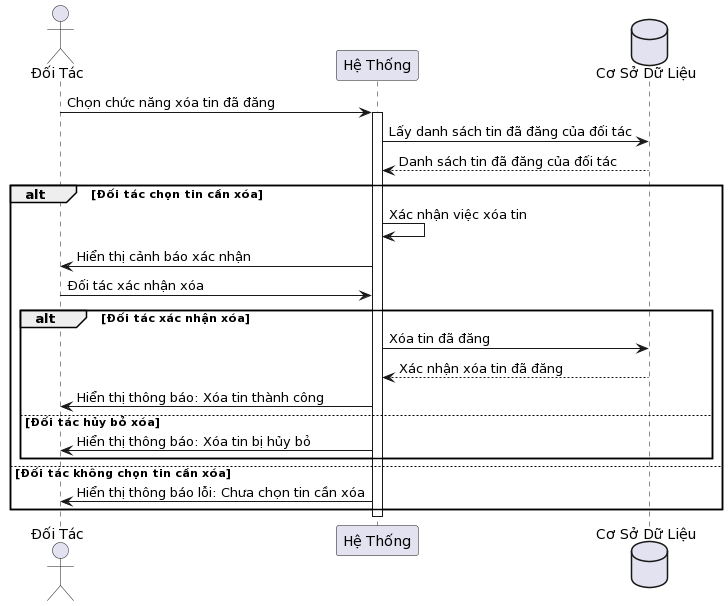

The diagram above was rendered by PlantUML. Its source (embedded in the PNG):
@startuml
actor "Đối Tác" as Partner
participant "Hệ Thống" as System
database "Cơ Sở Dữ Liệu" as DB

Partner -> System: Chọn chức năng xóa tin đã đăng
activate System
System -> DB: Lấy danh sách tin đã đăng của đối tác
DB --> System: Danh sách tin đã đăng của đối tác

alt Đối tác chọn tin cần xóa
  System -> System: Xác nhận việc xóa tin
  System -> Partner: Hiển thị cảnh báo xác nhận

  Partner -> System: Đối tác xác nhận xóa
  alt Đối tác xác nhận xóa
    System -> DB: Xóa tin đã đăng
    DB --> System: Xác nhận xóa tin đã đăng
    System -> Partner: Hiển thị thông báo: Xóa tin thành công
  else Đối tác hủy bỏ xóa
    System -> Partner: Hiển thị thông báo: Xóa tin bị hủy bỏ
  end
else Đối tác không chọn tin cần xóa
  System -> Partner: Hiển thị thông báo lỗi: Chưa chọn tin cần xóa
end

deactivate System
@enduml